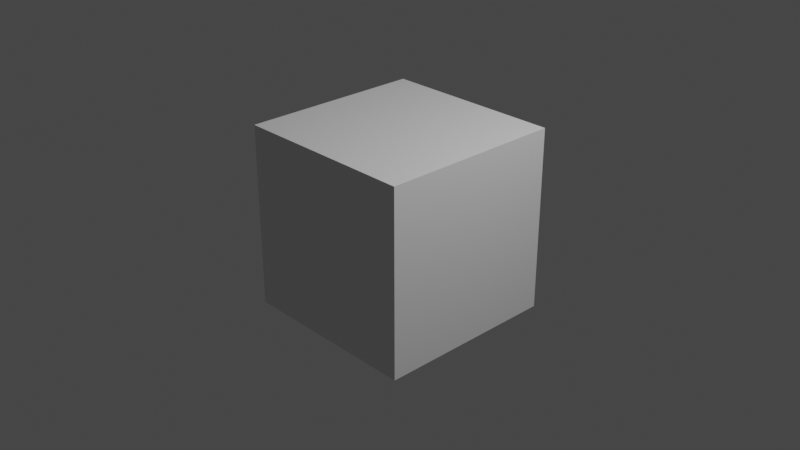 # Source: unit_cube.blend  (saved by Blender 3.6.13; exported with 4.5.12 LTS)
import bpy
from mathutils import Matrix  # noqa: F401  (used for matrix-valued properties, if any)

bpy.ops.wm.read_factory_settings(use_empty=True)
scene = bpy.context.scene
scene.name = 'Scene'

# ---- collections
col_collection = bpy.data.collections.new('Collection'); scene.collection.children.link(col_collection)

# ---- materials (node trees are filled in below, after node groups)
mat_material = bpy.data.materials.new('Material')
mat_material.alpha_threshold = 0.0
mat_material.use_transparent_shadow = False
mat_material.roughness = 0.5
mat_material.line_color = (0.0, 0.0, 0.0, 1.0)

# ---- material node trees
mat_material.use_nodes = True; mat_material.node_tree.nodes.clear()
_N = mat_material.node_tree.nodes; _L = mat_material.node_tree.links
n0 = _N.new('ShaderNodeOutputMaterial'); n0.name = 'Material Output'; n0.location = (300, 300)
n1 = _N.new('ShaderNodeBsdfPrincipled'); n1.name = 'Principled BSDF'; n1.location = (10, 300)
n1.distribution = 'GGX'
n1.subsurface_method = 'RANDOM_WALK_SKIN'
n1.inputs[3].default_value = 1.45
n1.inputs[27].default_value = (0.0, 0.0, 0.0, 1.0)
n1.inputs[28].default_value = 1.0
_L.new(n1.outputs[0], n0.inputs[0])
n0.is_active_output = True

# ---- world
world_world = bpy.data.worlds.new('World'); scene.world = world_world
world_world.use_nodes = True; world_world.node_tree.nodes.clear()
_N = world_world.node_tree.nodes; _L = world_world.node_tree.links
n0 = _N.new('ShaderNodeOutputWorld'); n0.name = 'World Output'; n0.location = (300, 300)
n1 = _N.new('ShaderNodeBackground'); n1.name = 'Background'; n1.location = (10, 300)
n1.inputs[0].default_value = (0.05088, 0.05088, 0.05088, 1.0)
_L.new(n1.outputs[0], n0.inputs[0])
n0.is_active_output = True
world_world.color = (0.05088, 0.05088, 0.05088)
world_world.use_sun_shadow = False
world_world.sun_shadow_jitter_overblur = 0.0

# ---- cameras
cam_camera = bpy.data.cameras.new('Camera')
cam_camera.clip_end = 100.0
cam_camera.ortho_scale = 7.314

# ---- lights
light_light = bpy.data.lights.new('Light', 'POINT')
light_light.transmission_factor = 0.0
light_light.energy = 1000.0
light_light.shadow_soft_size = 0.1
light_light.shadow_maximum_resolution = 0.006
light_light.use_absolute_resolution = True

# ---- meshes
me_cube = bpy.data.meshes.new('Cube')
me_cube.from_pydata([(1.0, 1.0, 1.0), (1.0, 1.0, -1.0), (1.0, -1.0, 1.0), (1.0, -1.0, -1.0), (-1.0, 1.0, 1.0), (-1.0, 1.0, -1.0), (-1.0, -1.0, 1.0), (-1.0, -1.0, -1.0)], [], [(0, 4, 6, 2), (3, 2, 6, 7), (7, 6, 4, 5), (5, 1, 3, 7), (1, 0, 2, 3), (5, 4, 0, 1)])
_uv = me_cube.uv_layers.new(name='UVMap')
_uv.uv.foreach_set('vector', [0.625, 0.5, 0.875, 0.5, 0.875, 0.75, 0.625, 0.75, 0.375, 0.75, 0.625, 0.75, 0.625, 1.0, 0.375, 1.0, 0.375, 0.0, 0.625, 0.0, 0.625, 0.25, 0.375, 0.25, 0.125, 0.5, 0.375, 0.5, 0.375, 0.75, 0.125, 0.75, 0.375, 0.5, 0.625, 0.5, 0.625, 0.75, 0.375, 0.75, 0.375, 0.25, 0.625, 0.25, 0.625, 0.5, 0.375, 0.5])
me_cube.materials.append(mat_material)
me_cube.use_mirror_vertex_groups = False
me_cube.update()

# ---- objects
ob_cube = bpy.data.objects.new('Cube', me_cube)
ob_light = bpy.data.objects.new('Light', light_light)
ob_camera = bpy.data.objects.new('Camera', cam_camera)

# ---- transforms, parenting, visibility, modifiers, constraints
ob_cube.location = (0.0, 0.0, 0.0)
ob_cube.lock_rotations_4d = False
ob_cube.empty_display_type = 'ARROWS'
ob_cube.lineart.crease_threshold = 0.0
ob_light.location = (4.076, 1.005, 5.904)
ob_light.rotation_euler = (0.6503, 0.05522, 1.866)
ob_light.lock_rotations_4d = False
ob_light.empty_display_type = 'ARROWS'
ob_light.color = (0.0, 0.0, 0.0, 0.0)
ob_light.lineart.crease_threshold = 0.0
ob_camera.location = (7.359, -6.926, 4.958)
ob_camera.rotation_euler = (1.109, 0.0, 0.8149)
ob_camera.lock_rotations_4d = False
ob_camera.empty_display_type = 'ARROWS'
ob_camera.color = (0.0, 0.0, 0.0, 0.0)
ob_camera.display_type = 'WIRE'
ob_camera.lineart.crease_threshold = 0.0

# ---- collection membership
col_collection.objects.link(ob_cube)
col_collection.objects.link(ob_light)
col_collection.objects.link(ob_camera)

# ---- scene / render settings (as saved in the file)
scene.camera = ob_camera
scene.frame_start = 1; scene.frame_end = 250; scene.frame_set(0)
scene.render.engine = 'BLENDER_EEVEE_NEXT'
scene.cycles.sampling_pattern = 'TABULATED_SOBOL'
scene.view_settings.view_transform = 'Filmic'
bpy.context.view_layer.update()
